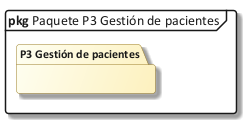

The diagram above was rendered by PlantUML. Its source (embedded in the PNG):
@startuml 24_paq_p3
!include C:/Users/Sergio Estaca Paco/Desktop/HeadSalud/Docs/diagramas/estilo_ea.iuml
mainframe **pkg** Paquete P3 Gestión de pacientes
skinparam packageStyle folder
package "P3 Gestión de pacientes" as PK {
}
@enduml